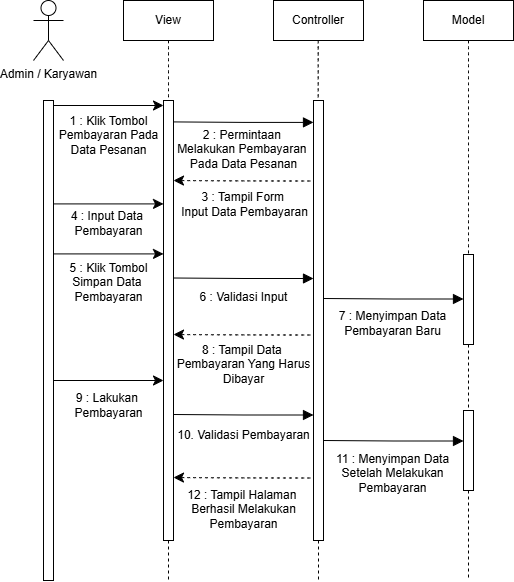

The diagram above was exported from draw.io. Its source (the exported page's mxGraphModel, read from the mxfile embedded in the PNG):
<mxGraphModel dx="1114" dy="566" grid="1" gridSize="10" guides="1" tooltips="1" connect="1" arrows="1" fold="1" page="1" pageScale="1" pageWidth="827" pageHeight="1169" math="0" shadow="0">
  <root>
    <mxCell id="0" />
    <mxCell id="1" parent="0" />
    <mxCell id="vOspel3Cv3uHk7ijE_W7-1" value="Admin / Karyawan" style="shape=umlActor;verticalLabelPosition=bottom;verticalAlign=top;html=1;" vertex="1" parent="1">
      <mxGeometry x="173" y="20" width="30" height="60" as="geometry" />
    </mxCell>
    <mxCell id="vOspel3Cv3uHk7ijE_W7-2" value="View" style="html=1;whiteSpace=wrap;" vertex="1" parent="1">
      <mxGeometry x="263" y="20" width="90" height="40" as="geometry" />
    </mxCell>
    <mxCell id="vOspel3Cv3uHk7ijE_W7-3" value="Controller" style="html=1;whiteSpace=wrap;" vertex="1" parent="1">
      <mxGeometry x="413" y="20" width="90" height="40" as="geometry" />
    </mxCell>
    <mxCell id="vOspel3Cv3uHk7ijE_W7-4" value="Model" style="html=1;whiteSpace=wrap;" vertex="1" parent="1">
      <mxGeometry x="563" y="20" width="90" height="40" as="geometry" />
    </mxCell>
    <mxCell id="vOspel3Cv3uHk7ijE_W7-5" value="" style="html=1;points=[[0,0,0,0,5],[0,1,0,0,-5],[1,0,0,0,5],[1,1,0,0,-5]];perimeter=orthogonalPerimeter;outlineConnect=0;targetShapes=umlLifeline;portConstraint=eastwest;newEdgeStyle={&quot;curved&quot;:0,&quot;rounded&quot;:0};" vertex="1" parent="1">
      <mxGeometry x="183" y="120" width="10" height="480" as="geometry" />
    </mxCell>
    <mxCell id="vOspel3Cv3uHk7ijE_W7-6" style="edgeStyle=none;curved=0;rounded=0;orthogonalLoop=1;jettySize=auto;html=1;fontSize=12;startSize=8;endSize=8;endArrow=none;endFill=0;dashed=1;" edge="1" parent="1" source="vOspel3Cv3uHk7ijE_W7-9">
      <mxGeometry relative="1" as="geometry">
        <mxPoint x="308.0000000000001" y="440" as="targetPoint" />
      </mxGeometry>
    </mxCell>
    <mxCell id="vOspel3Cv3uHk7ijE_W7-81" style="edgeStyle=none;curved=0;rounded=0;orthogonalLoop=1;jettySize=auto;html=1;fontSize=12;startSize=8;endSize=8;endArrow=none;endFill=0;dashed=1;" edge="1" parent="1" source="vOspel3Cv3uHk7ijE_W7-9">
      <mxGeometry relative="1" as="geometry">
        <mxPoint x="308" y="600" as="targetPoint" />
      </mxGeometry>
    </mxCell>
    <mxCell id="vOspel3Cv3uHk7ijE_W7-9" value="" style="html=1;points=[[0,0,0,0,5],[0,1,0,0,-5],[1,0,0,0,5],[1,1,0,0,-5]];perimeter=orthogonalPerimeter;outlineConnect=0;targetShapes=umlLifeline;portConstraint=eastwest;newEdgeStyle={&quot;curved&quot;:0,&quot;rounded&quot;:0};" vertex="1" parent="1">
      <mxGeometry x="303" y="120" width="10" height="440" as="geometry" />
    </mxCell>
    <mxCell id="vOspel3Cv3uHk7ijE_W7-10" style="edgeStyle=none;curved=0;rounded=0;orthogonalLoop=1;jettySize=auto;html=1;exitX=1;exitY=0;exitDx=0;exitDy=5;exitPerimeter=0;entryX=0;entryY=0;entryDx=0;entryDy=5;entryPerimeter=0;fontSize=12;startSize=8;endSize=8;" edge="1" parent="1" source="vOspel3Cv3uHk7ijE_W7-5" target="vOspel3Cv3uHk7ijE_W7-9">
      <mxGeometry relative="1" as="geometry" />
    </mxCell>
    <mxCell id="vOspel3Cv3uHk7ijE_W7-11" value="&lt;font style=&quot;font-size: 12px;&quot;&gt;1 : Klik Tombol&lt;/font&gt;&lt;div&gt;&lt;font style=&quot;font-size: 12px;&quot;&gt;Pembayaran Pada&lt;/font&gt;&lt;/div&gt;&lt;div&gt;&lt;font style=&quot;font-size: 12px;&quot;&gt;Data&amp;nbsp;&lt;/font&gt;&lt;span style=&quot;background-color: initial;&quot;&gt;Pesanan&lt;/span&gt;&lt;/div&gt;" style="text;html=1;align=center;verticalAlign=middle;resizable=0;points=[];autosize=1;strokeColor=none;fillColor=none;fontSize=12;" vertex="1" parent="1">
      <mxGeometry x="188" y="125" width="120" height="60" as="geometry" />
    </mxCell>
    <mxCell id="vOspel3Cv3uHk7ijE_W7-12" style="edgeStyle=none;curved=0;rounded=0;orthogonalLoop=1;jettySize=auto;html=1;fontSize=12;startSize=8;endSize=8;endArrow=none;endFill=0;dashed=1;" edge="1" parent="1" source="vOspel3Cv3uHk7ijE_W7-15">
      <mxGeometry relative="1" as="geometry">
        <mxPoint x="458" y="440" as="targetPoint" />
      </mxGeometry>
    </mxCell>
    <mxCell id="vOspel3Cv3uHk7ijE_W7-82" style="edgeStyle=none;curved=0;rounded=0;orthogonalLoop=1;jettySize=auto;html=1;fontSize=12;startSize=8;endSize=8;endArrow=none;endFill=0;dashed=1;" edge="1" parent="1" source="vOspel3Cv3uHk7ijE_W7-15">
      <mxGeometry relative="1" as="geometry">
        <mxPoint x="458" y="600" as="targetPoint" />
      </mxGeometry>
    </mxCell>
    <mxCell id="vOspel3Cv3uHk7ijE_W7-15" value="" style="html=1;points=[[0,0,0,0,5],[0,1,0,0,-5],[1,0,0,0,5],[1,1,0,0,-5]];perimeter=orthogonalPerimeter;outlineConnect=0;targetShapes=umlLifeline;portConstraint=eastwest;newEdgeStyle={&quot;curved&quot;:0,&quot;rounded&quot;:0};" vertex="1" parent="1">
      <mxGeometry x="453" y="120" width="10" height="440" as="geometry" />
    </mxCell>
    <mxCell id="vOspel3Cv3uHk7ijE_W7-16" style="edgeStyle=none;curved=0;rounded=0;orthogonalLoop=1;jettySize=auto;html=1;fontSize=12;startSize=8;endSize=8;endArrow=none;endFill=0;dashed=1;" edge="1" parent="1" source="vOspel3Cv3uHk7ijE_W7-17" target="vOspel3Cv3uHk7ijE_W7-46">
      <mxGeometry relative="1" as="geometry">
        <mxPoint x="608" y="440" as="targetPoint" />
      </mxGeometry>
    </mxCell>
    <mxCell id="vOspel3Cv3uHk7ijE_W7-17" value="" style="html=1;points=[[0,0,0,0,5],[0,1,0,0,-5],[1,0,0,0,5],[1,1,0,0,-5]];perimeter=orthogonalPerimeter;outlineConnect=0;targetShapes=umlLifeline;portConstraint=eastwest;newEdgeStyle={&quot;curved&quot;:0,&quot;rounded&quot;:0};" vertex="1" parent="1">
      <mxGeometry x="603" y="274" width="10" height="90" as="geometry" />
    </mxCell>
    <mxCell id="vOspel3Cv3uHk7ijE_W7-18" style="edgeStyle=none;curved=1;rounded=0;orthogonalLoop=1;jettySize=auto;html=1;fontSize=12;startSize=8;endSize=8;endArrow=none;endFill=0;dashed=1;" edge="1" parent="1" source="vOspel3Cv3uHk7ijE_W7-2" target="vOspel3Cv3uHk7ijE_W7-9">
      <mxGeometry relative="1" as="geometry" />
    </mxCell>
    <mxCell id="vOspel3Cv3uHk7ijE_W7-19" style="edgeStyle=none;curved=1;rounded=0;orthogonalLoop=1;jettySize=auto;html=1;fontSize=12;startSize=8;endSize=8;endArrow=none;endFill=0;dashed=1;" edge="1" parent="1">
      <mxGeometry relative="1" as="geometry">
        <mxPoint x="457.7" y="60" as="sourcePoint" />
        <mxPoint x="457.7" y="120" as="targetPoint" />
      </mxGeometry>
    </mxCell>
    <mxCell id="vOspel3Cv3uHk7ijE_W7-20" style="edgeStyle=none;curved=1;rounded=0;orthogonalLoop=1;jettySize=auto;html=1;fontSize=12;startSize=8;endSize=8;endArrow=none;endFill=0;dashed=1;exitX=0.5;exitY=1;exitDx=0;exitDy=0;" edge="1" parent="1" source="vOspel3Cv3uHk7ijE_W7-4" target="vOspel3Cv3uHk7ijE_W7-17">
      <mxGeometry relative="1" as="geometry">
        <mxPoint x="607.7" y="130" as="sourcePoint" />
        <mxPoint x="607.7" y="190" as="targetPoint" />
      </mxGeometry>
    </mxCell>
    <mxCell id="vOspel3Cv3uHk7ijE_W7-21" value="" style="endArrow=block;endFill=1;html=1;edgeStyle=orthogonalEdgeStyle;align=left;verticalAlign=top;rounded=0;fontSize=12;startSize=8;endSize=8;curved=1;entryX=0;entryY=0.444;entryDx=0;entryDy=0;entryPerimeter=0;" edge="1" parent="1">
      <mxGeometry x="-1" relative="1" as="geometry">
        <mxPoint x="313" y="141.41" as="sourcePoint" />
        <mxPoint x="453" y="141.91" as="targetPoint" />
      </mxGeometry>
    </mxCell>
    <mxCell id="vOspel3Cv3uHk7ijE_W7-22" value="&lt;font style=&quot;font-size: 12px;&quot;&gt;2 : Permintaan&amp;nbsp;&lt;/font&gt;&lt;div&gt;&lt;font style=&quot;font-size: 12px;&quot;&gt;Melakukan Pembayaran&amp;nbsp;&lt;/font&gt;&lt;/div&gt;&lt;div&gt;&lt;font style=&quot;font-size: 12px;&quot;&gt;Pada Data&amp;nbsp;&lt;/font&gt;&lt;span style=&quot;background-color: initial;&quot;&gt;Pesanan&lt;/span&gt;&lt;/div&gt;" style="text;html=1;align=center;verticalAlign=middle;resizable=0;points=[];autosize=1;strokeColor=none;fillColor=none;fontSize=12;" vertex="1" parent="1">
      <mxGeometry x="303" y="139" width="160" height="60" as="geometry" />
    </mxCell>
    <mxCell id="vOspel3Cv3uHk7ijE_W7-23" value="" style="endArrow=none;endFill=0;html=1;edgeStyle=orthogonalEdgeStyle;align=left;verticalAlign=top;rounded=0;fontSize=12;startSize=8;endSize=8;curved=1;entryX=0;entryY=0.444;entryDx=0;entryDy=0;entryPerimeter=0;startArrow=classic;startFill=1;dashed=1;" edge="1" parent="1">
      <mxGeometry x="-1" relative="1" as="geometry">
        <mxPoint x="313" y="200" as="sourcePoint" />
        <mxPoint x="453" y="200.5" as="targetPoint" />
      </mxGeometry>
    </mxCell>
    <mxCell id="vOspel3Cv3uHk7ijE_W7-24" value="&lt;div&gt;&lt;font style=&quot;font-size: 12px;&quot;&gt;3 : Tampil Form&amp;nbsp;&lt;/font&gt;&lt;/div&gt;&lt;div&gt;&lt;font style=&quot;font-size: 12px;&quot;&gt;Input Data&amp;nbsp;&lt;/font&gt;&lt;span style=&quot;background-color: initial;&quot;&gt;Pembayaran&lt;/span&gt;&lt;/div&gt;" style="text;html=1;align=center;verticalAlign=middle;resizable=0;points=[];autosize=1;strokeColor=none;fillColor=none;fontSize=12;" vertex="1" parent="1">
      <mxGeometry x="309" y="204" width="150" height="40" as="geometry" />
    </mxCell>
    <mxCell id="vOspel3Cv3uHk7ijE_W7-25" style="edgeStyle=none;curved=0;rounded=0;orthogonalLoop=1;jettySize=auto;html=1;exitX=1;exitY=0;exitDx=0;exitDy=5;exitPerimeter=0;entryX=0;entryY=0;entryDx=0;entryDy=5;entryPerimeter=0;fontSize=12;startSize=8;endSize=8;" edge="1" parent="1">
      <mxGeometry relative="1" as="geometry">
        <mxPoint x="193" y="223.40999999999997" as="sourcePoint" />
        <mxPoint x="303" y="223.40999999999997" as="targetPoint" />
      </mxGeometry>
    </mxCell>
    <mxCell id="vOspel3Cv3uHk7ijE_W7-26" value="4 : Input Data&amp;nbsp;&lt;div&gt;Pembayaran&lt;br&gt;&lt;/div&gt;" style="text;html=1;align=center;verticalAlign=middle;resizable=0;points=[];autosize=1;strokeColor=none;fillColor=none;fontSize=12;" vertex="1" parent="1">
      <mxGeometry x="198" y="223" width="100" height="40" as="geometry" />
    </mxCell>
    <mxCell id="vOspel3Cv3uHk7ijE_W7-27" style="edgeStyle=none;curved=0;rounded=0;orthogonalLoop=1;jettySize=auto;html=1;exitX=1;exitY=0;exitDx=0;exitDy=5;exitPerimeter=0;entryX=0;entryY=0;entryDx=0;entryDy=5;entryPerimeter=0;fontSize=12;startSize=8;endSize=8;" edge="1" parent="1">
      <mxGeometry relative="1" as="geometry">
        <mxPoint x="193" y="273.40999999999997" as="sourcePoint" />
        <mxPoint x="303" y="273.40999999999997" as="targetPoint" />
      </mxGeometry>
    </mxCell>
    <mxCell id="vOspel3Cv3uHk7ijE_W7-28" value="5 : Klik Tombol&lt;div&gt;Simpan Data&amp;nbsp;&lt;/div&gt;&lt;div&gt;Pembayaran&lt;br&gt;&lt;/div&gt;" style="text;html=1;align=center;verticalAlign=middle;resizable=0;points=[];autosize=1;strokeColor=none;fillColor=none;fontSize=12;" vertex="1" parent="1">
      <mxGeometry x="198" y="272" width="100" height="60" as="geometry" />
    </mxCell>
    <mxCell id="vOspel3Cv3uHk7ijE_W7-29" value="" style="endArrow=block;endFill=1;html=1;edgeStyle=orthogonalEdgeStyle;align=left;verticalAlign=top;rounded=0;fontSize=12;startSize=8;endSize=8;curved=1;entryX=0;entryY=0.444;entryDx=0;entryDy=0;entryPerimeter=0;" edge="1" parent="1">
      <mxGeometry x="-1" relative="1" as="geometry">
        <mxPoint x="313" y="297.5" as="sourcePoint" />
        <mxPoint x="453" y="298" as="targetPoint" />
      </mxGeometry>
    </mxCell>
    <mxCell id="vOspel3Cv3uHk7ijE_W7-30" value="&lt;div&gt;&lt;font style=&quot;font-size: 12px;&quot;&gt;6 : Validasi Input&lt;/font&gt;&lt;/div&gt;" style="text;html=1;align=center;verticalAlign=middle;resizable=0;points=[];autosize=1;strokeColor=none;fillColor=none;fontSize=12;" vertex="1" parent="1">
      <mxGeometry x="328" y="302" width="110" height="30" as="geometry" />
    </mxCell>
    <mxCell id="vOspel3Cv3uHk7ijE_W7-31" value="" style="endArrow=block;endFill=1;html=1;edgeStyle=orthogonalEdgeStyle;align=left;verticalAlign=top;rounded=0;fontSize=12;startSize=8;endSize=8;curved=1;entryX=0;entryY=0.444;entryDx=0;entryDy=0;entryPerimeter=0;" edge="1" parent="1">
      <mxGeometry x="-1" relative="1" as="geometry">
        <mxPoint x="463" y="318" as="sourcePoint" />
        <mxPoint x="603" y="318.5" as="targetPoint" />
      </mxGeometry>
    </mxCell>
    <mxCell id="vOspel3Cv3uHk7ijE_W7-32" value="&lt;div&gt;&lt;font style=&quot;font-size: 12px;&quot;&gt;7 : Menyimpan Data&lt;/font&gt;&lt;/div&gt;&lt;div&gt;&lt;font style=&quot;font-size: 12px;&quot;&gt;&lt;span style=&quot;background-color: initial;&quot;&gt;Pembayaran&amp;nbsp;&lt;/span&gt;Baru&lt;/font&gt;&lt;/div&gt;" style="text;html=1;align=center;verticalAlign=middle;resizable=0;points=[];autosize=1;strokeColor=none;fillColor=none;fontSize=12;" vertex="1" parent="1">
      <mxGeometry x="467" y="323" width="130" height="40" as="geometry" />
    </mxCell>
    <mxCell id="vOspel3Cv3uHk7ijE_W7-33" value="" style="endArrow=none;endFill=0;html=1;edgeStyle=orthogonalEdgeStyle;align=left;verticalAlign=top;rounded=0;fontSize=12;startSize=8;endSize=8;curved=1;entryX=0;entryY=0.444;entryDx=0;entryDy=0;entryPerimeter=0;startArrow=classic;startFill=1;dashed=1;" edge="1" parent="1">
      <mxGeometry x="-1" relative="1" as="geometry">
        <mxPoint x="313" y="354" as="sourcePoint" />
        <mxPoint x="453" y="354.5" as="targetPoint" />
      </mxGeometry>
    </mxCell>
    <mxCell id="vOspel3Cv3uHk7ijE_W7-34" value="&lt;div&gt;&lt;font style=&quot;font-size: 12px;&quot;&gt;8 : Tampil Data&amp;nbsp;&lt;/font&gt;&lt;/div&gt;&lt;div&gt;&lt;font style=&quot;background-color: initial;&quot;&gt;&lt;span style=&quot;background-color: initial;&quot;&gt;Pembayaran&amp;nbsp;&lt;/span&gt;&lt;/font&gt;&lt;span style=&quot;background-color: initial;&quot;&gt;Yang Harus&lt;/span&gt;&lt;/div&gt;&lt;div&gt;&lt;span style=&quot;background-color: initial;&quot;&gt;Dibayar&lt;/span&gt;&lt;/div&gt;" style="text;html=1;align=center;verticalAlign=middle;resizable=0;points=[];autosize=1;strokeColor=none;fillColor=none;fontSize=12;" vertex="1" parent="1">
      <mxGeometry x="303" y="354" width="160" height="60" as="geometry" />
    </mxCell>
    <mxCell id="vOspel3Cv3uHk7ijE_W7-35" style="edgeStyle=none;curved=0;rounded=0;orthogonalLoop=1;jettySize=auto;html=1;exitX=1;exitY=0;exitDx=0;exitDy=5;exitPerimeter=0;entryX=0;entryY=0;entryDx=0;entryDy=5;entryPerimeter=0;fontSize=12;startSize=8;endSize=8;" edge="1" parent="1">
      <mxGeometry relative="1" as="geometry">
        <mxPoint x="193" y="400" as="sourcePoint" />
        <mxPoint x="303" y="400" as="targetPoint" />
      </mxGeometry>
    </mxCell>
    <mxCell id="vOspel3Cv3uHk7ijE_W7-36" value="&lt;font style=&quot;font-size: 12px;&quot;&gt;9 : Lakukan&amp;nbsp;&lt;/font&gt;&lt;div&gt;&lt;font style=&quot;font-size: 12px;&quot;&gt;Pembayaran&lt;/font&gt;&lt;/div&gt;" style="text;html=1;align=center;verticalAlign=middle;resizable=0;points=[];autosize=1;strokeColor=none;fillColor=none;fontSize=12;" vertex="1" parent="1">
      <mxGeometry x="203" y="405" width="90" height="40" as="geometry" />
    </mxCell>
    <mxCell id="vOspel3Cv3uHk7ijE_W7-37" value="" style="endArrow=block;endFill=1;html=1;edgeStyle=orthogonalEdgeStyle;align=left;verticalAlign=top;rounded=0;fontSize=12;startSize=8;endSize=8;curved=1;entryX=0;entryY=0.444;entryDx=0;entryDy=0;entryPerimeter=0;" edge="1" parent="1">
      <mxGeometry x="-1" relative="1" as="geometry">
        <mxPoint x="313" y="434" as="sourcePoint" />
        <mxPoint x="453" y="434.5" as="targetPoint" />
      </mxGeometry>
    </mxCell>
    <mxCell id="vOspel3Cv3uHk7ijE_W7-38" value="&lt;div&gt;&lt;font style=&quot;font-size: 12px;&quot;&gt;10. Validasi Pembayaran&lt;/font&gt;&lt;/div&gt;" style="text;html=1;align=center;verticalAlign=middle;resizable=0;points=[];autosize=1;strokeColor=none;fillColor=none;fontSize=12;" vertex="1" parent="1">
      <mxGeometry x="303" y="440" width="160" height="30" as="geometry" />
    </mxCell>
    <mxCell id="vOspel3Cv3uHk7ijE_W7-39" value="" style="endArrow=none;endFill=0;html=1;edgeStyle=orthogonalEdgeStyle;align=left;verticalAlign=top;rounded=0;fontSize=12;startSize=8;endSize=8;curved=1;entryX=0;entryY=0.444;entryDx=0;entryDy=0;entryPerimeter=0;startArrow=classic;startFill=1;dashed=1;" edge="1" parent="1">
      <mxGeometry x="-1" relative="1" as="geometry">
        <mxPoint x="313" y="497" as="sourcePoint" />
        <mxPoint x="453" y="497.5" as="targetPoint" />
      </mxGeometry>
    </mxCell>
    <mxCell id="vOspel3Cv3uHk7ijE_W7-40" value="&lt;div&gt;12 : Tampil Halaman&amp;nbsp;&lt;/div&gt;&lt;div&gt;Berhasil Melakukan&lt;/div&gt;&lt;div&gt;Pembayaran&lt;/div&gt;" style="text;html=1;align=center;verticalAlign=middle;resizable=0;points=[];autosize=1;strokeColor=none;fillColor=none;fontSize=12;" vertex="1" parent="1">
      <mxGeometry x="313" y="499" width="140" height="60" as="geometry" />
    </mxCell>
    <mxCell id="vOspel3Cv3uHk7ijE_W7-45" style="edgeStyle=none;curved=0;rounded=0;orthogonalLoop=1;jettySize=auto;html=1;fontSize=12;startSize=8;endSize=8;dashed=1;endArrow=none;endFill=0;" edge="1" parent="1" source="vOspel3Cv3uHk7ijE_W7-46">
      <mxGeometry relative="1" as="geometry">
        <mxPoint x="608" y="600" as="targetPoint" />
      </mxGeometry>
    </mxCell>
    <mxCell id="vOspel3Cv3uHk7ijE_W7-46" value="" style="html=1;points=[[0,0,0,0,5],[0,1,0,0,-5],[1,0,0,0,5],[1,1,0,0,-5]];perimeter=orthogonalPerimeter;outlineConnect=0;targetShapes=umlLifeline;portConstraint=eastwest;newEdgeStyle={&quot;curved&quot;:0,&quot;rounded&quot;:0};" vertex="1" parent="1">
      <mxGeometry x="603" y="430" width="10" height="80" as="geometry" />
    </mxCell>
    <mxCell id="vOspel3Cv3uHk7ijE_W7-47" value="" style="endArrow=block;endFill=1;html=1;edgeStyle=orthogonalEdgeStyle;align=left;verticalAlign=top;rounded=0;fontSize=12;startSize=8;endSize=8;curved=1;entryX=0;entryY=0.444;entryDx=0;entryDy=0;entryPerimeter=0;" edge="1" parent="1">
      <mxGeometry x="-1" relative="1" as="geometry">
        <mxPoint x="463" y="460" as="sourcePoint" />
        <mxPoint x="603" y="460.5" as="targetPoint" />
      </mxGeometry>
    </mxCell>
    <mxCell id="vOspel3Cv3uHk7ijE_W7-48" value="&lt;div&gt;&lt;font style=&quot;font-size: 12px;&quot;&gt;11 : Menyimpan Data&lt;/font&gt;&lt;/div&gt;&lt;div&gt;Setelah Melakukan&lt;/div&gt;&lt;div&gt;Pembayaran&lt;/div&gt;" style="text;html=1;align=center;verticalAlign=middle;resizable=0;points=[];autosize=1;strokeColor=none;fillColor=none;fontSize=12;" vertex="1" parent="1">
      <mxGeometry x="462" y="463" width="140" height="60" as="geometry" />
    </mxCell>
  </root>
</mxGraphModel>